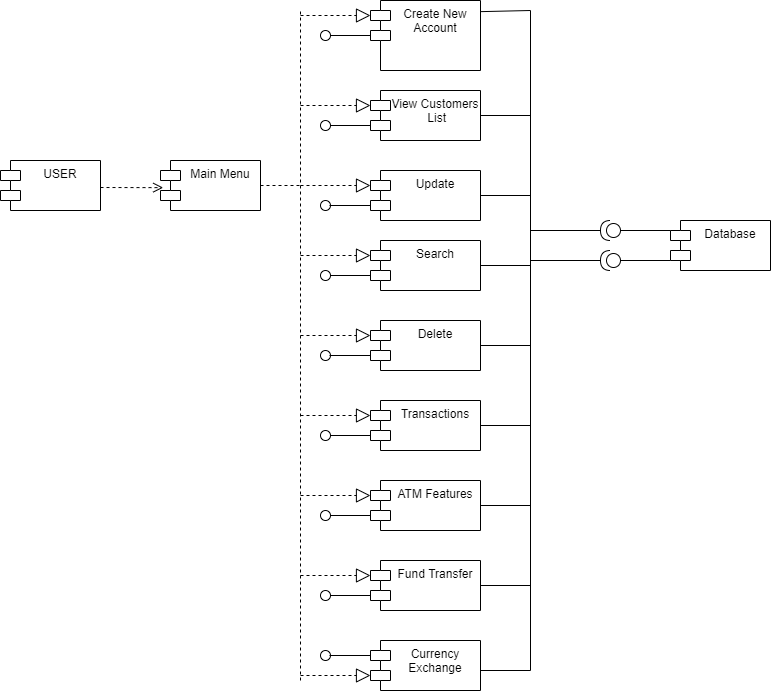

The diagram above was exported from draw.io. Its source (the exported page's mxGraphModel, read from the mxfile embedded in the PNG):
<mxGraphModel dx="1550" dy="786" grid="1" gridSize="10" guides="1" tooltips="1" connect="1" arrows="1" fold="1" page="1" pageScale="1" pageWidth="827" pageHeight="1169" math="0" shadow="0">
  <root>
    <mxCell id="LzUkdiCe9KMeIxlIFnyi-0" />
    <mxCell id="LzUkdiCe9KMeIxlIFnyi-1" parent="LzUkdiCe9KMeIxlIFnyi-0" />
    <mxCell id="swexnOH-74OsbyN1JHZA-0" value="USER" style="shape=module;align=left;spacingLeft=20;align=center;verticalAlign=top;" parent="LzUkdiCe9KMeIxlIFnyi-1" vertex="1">
      <mxGeometry x="10" y="250" width="100" height="50" as="geometry" />
    </mxCell>
    <mxCell id="swexnOH-74OsbyN1JHZA-1" value="Main Menu" style="shape=module;align=left;spacingLeft=20;align=center;verticalAlign=top;" parent="LzUkdiCe9KMeIxlIFnyi-1" vertex="1">
      <mxGeometry x="170" y="250" width="100" height="50" as="geometry" />
    </mxCell>
    <mxCell id="swexnOH-74OsbyN1JHZA-2" value="Update" style="shape=module;align=left;spacingLeft=20;align=center;verticalAlign=top;" parent="LzUkdiCe9KMeIxlIFnyi-1" vertex="1">
      <mxGeometry x="380" y="260" width="110" height="50" as="geometry" />
    </mxCell>
    <mxCell id="swexnOH-74OsbyN1JHZA-3" value="View Customers&#10; List" style="shape=module;align=left;spacingLeft=20;align=center;verticalAlign=top;" parent="LzUkdiCe9KMeIxlIFnyi-1" vertex="1">
      <mxGeometry x="380" y="180" width="110" height="50" as="geometry" />
    </mxCell>
    <mxCell id="swexnOH-74OsbyN1JHZA-4" value="Create New&#10;Account" style="shape=module;align=left;spacingLeft=20;align=center;verticalAlign=top;" parent="LzUkdiCe9KMeIxlIFnyi-1" vertex="1">
      <mxGeometry x="380" y="90" width="110" height="70" as="geometry" />
    </mxCell>
    <mxCell id="3StJ23jgiGWo3m18tYGU-0" value="Search" style="shape=module;align=left;spacingLeft=20;align=center;verticalAlign=top;" parent="LzUkdiCe9KMeIxlIFnyi-1" vertex="1">
      <mxGeometry x="380" y="330" width="110" height="50" as="geometry" />
    </mxCell>
    <mxCell id="3StJ23jgiGWo3m18tYGU-1" value="Delete" style="shape=module;align=left;spacingLeft=20;align=center;verticalAlign=top;" parent="LzUkdiCe9KMeIxlIFnyi-1" vertex="1">
      <mxGeometry x="380" y="410" width="110" height="50" as="geometry" />
    </mxCell>
    <mxCell id="UWSoofVia4h9M4vwItt1-0" value="Transactions" style="shape=module;align=left;spacingLeft=20;align=center;verticalAlign=top;" parent="LzUkdiCe9KMeIxlIFnyi-1" vertex="1">
      <mxGeometry x="380" y="490" width="110" height="50" as="geometry" />
    </mxCell>
    <mxCell id="UWSoofVia4h9M4vwItt1-1" value="ATM Features" style="shape=module;align=left;spacingLeft=20;align=center;verticalAlign=top;" parent="LzUkdiCe9KMeIxlIFnyi-1" vertex="1">
      <mxGeometry x="380" y="570" width="110" height="50" as="geometry" />
    </mxCell>
    <mxCell id="UWSoofVia4h9M4vwItt1-8" value="" style="endArrow=none;dashed=1;html=1;exitX=1;exitY=0.5;exitDx=0;exitDy=0;" parent="LzUkdiCe9KMeIxlIFnyi-1" source="swexnOH-74OsbyN1JHZA-1" edge="1">
      <mxGeometry width="50" height="50" relative="1" as="geometry">
        <mxPoint x="390" y="430" as="sourcePoint" />
        <mxPoint x="310" y="275" as="targetPoint" />
      </mxGeometry>
    </mxCell>
    <mxCell id="UWSoofVia4h9M4vwItt1-9" value="" style="endArrow=none;dashed=1;html=1;" parent="LzUkdiCe9KMeIxlIFnyi-1" edge="1">
      <mxGeometry width="50" height="50" relative="1" as="geometry">
        <mxPoint x="310" y="770" as="sourcePoint" />
        <mxPoint x="310" y="100" as="targetPoint" />
      </mxGeometry>
    </mxCell>
    <mxCell id="UWSoofVia4h9M4vwItt1-10" value="" style="endArrow=block;dashed=1;endFill=0;endSize=12;html=1;entryX=0;entryY=0;entryDx=0;entryDy=15;entryPerimeter=0;" parent="LzUkdiCe9KMeIxlIFnyi-1" target="swexnOH-74OsbyN1JHZA-4" edge="1">
      <mxGeometry width="160" relative="1" as="geometry">
        <mxPoint x="310" y="105" as="sourcePoint" />
        <mxPoint x="490" y="400" as="targetPoint" />
      </mxGeometry>
    </mxCell>
    <mxCell id="UWSoofVia4h9M4vwItt1-11" value="" style="endArrow=block;dashed=1;endFill=0;endSize=12;html=1;entryX=0;entryY=0;entryDx=0;entryDy=15;entryPerimeter=0;" parent="LzUkdiCe9KMeIxlIFnyi-1" target="UWSoofVia4h9M4vwItt1-0" edge="1">
      <mxGeometry width="160" relative="1" as="geometry">
        <mxPoint x="310" y="505" as="sourcePoint" />
        <mxPoint x="490" y="400" as="targetPoint" />
      </mxGeometry>
    </mxCell>
    <mxCell id="UWSoofVia4h9M4vwItt1-12" value="" style="endArrow=block;dashed=1;endFill=0;endSize=12;html=1;" parent="LzUkdiCe9KMeIxlIFnyi-1" edge="1">
      <mxGeometry width="160" relative="1" as="geometry">
        <mxPoint x="310" y="425" as="sourcePoint" />
        <mxPoint x="380" y="425" as="targetPoint" />
      </mxGeometry>
    </mxCell>
    <mxCell id="UWSoofVia4h9M4vwItt1-13" value="" style="endArrow=block;dashed=1;endFill=0;endSize=12;html=1;entryX=0;entryY=0;entryDx=0;entryDy=15;entryPerimeter=0;" parent="LzUkdiCe9KMeIxlIFnyi-1" target="3StJ23jgiGWo3m18tYGU-0" edge="1">
      <mxGeometry width="160" relative="1" as="geometry">
        <mxPoint x="310" y="345" as="sourcePoint" />
        <mxPoint x="370" y="350" as="targetPoint" />
      </mxGeometry>
    </mxCell>
    <mxCell id="UWSoofVia4h9M4vwItt1-14" value="" style="endArrow=block;dashed=1;endFill=0;endSize=12;html=1;entryX=0;entryY=0;entryDx=0;entryDy=15;entryPerimeter=0;" parent="LzUkdiCe9KMeIxlIFnyi-1" target="swexnOH-74OsbyN1JHZA-2" edge="1">
      <mxGeometry width="160" relative="1" as="geometry">
        <mxPoint x="310" y="275" as="sourcePoint" />
        <mxPoint x="490" y="400" as="targetPoint" />
      </mxGeometry>
    </mxCell>
    <mxCell id="UWSoofVia4h9M4vwItt1-15" value="" style="endArrow=block;dashed=1;endFill=0;endSize=12;html=1;entryX=0;entryY=0;entryDx=0;entryDy=15;entryPerimeter=0;" parent="LzUkdiCe9KMeIxlIFnyi-1" target="swexnOH-74OsbyN1JHZA-3" edge="1">
      <mxGeometry width="160" relative="1" as="geometry">
        <mxPoint x="310" y="195" as="sourcePoint" />
        <mxPoint x="490" y="400" as="targetPoint" />
      </mxGeometry>
    </mxCell>
    <mxCell id="UWSoofVia4h9M4vwItt1-16" value="" style="endArrow=block;dashed=1;endFill=0;endSize=12;html=1;entryX=0;entryY=0;entryDx=0;entryDy=15;entryPerimeter=0;" parent="LzUkdiCe9KMeIxlIFnyi-1" target="UWSoofVia4h9M4vwItt1-1" edge="1">
      <mxGeometry width="160" relative="1" as="geometry">
        <mxPoint x="310" y="585" as="sourcePoint" />
        <mxPoint x="490" y="400" as="targetPoint" />
      </mxGeometry>
    </mxCell>
    <mxCell id="UWSoofVia4h9M4vwItt1-17" value="" style="endArrow=none;html=1;" parent="LzUkdiCe9KMeIxlIFnyi-1" edge="1">
      <mxGeometry width="50" height="50" relative="1" as="geometry">
        <mxPoint x="540" y="760" as="sourcePoint" />
        <mxPoint x="540" y="100" as="targetPoint" />
      </mxGeometry>
    </mxCell>
    <mxCell id="UWSoofVia4h9M4vwItt1-18" value="" style="endArrow=none;html=1;entryX=1;entryY=0.5;entryDx=0;entryDy=0;" parent="LzUkdiCe9KMeIxlIFnyi-1" target="swexnOH-74OsbyN1JHZA-2" edge="1">
      <mxGeometry width="50" height="50" relative="1" as="geometry">
        <mxPoint x="540" y="285" as="sourcePoint" />
        <mxPoint x="440" y="380" as="targetPoint" />
      </mxGeometry>
    </mxCell>
    <mxCell id="UWSoofVia4h9M4vwItt1-19" value="" style="endArrow=none;html=1;entryX=1;entryY=0.5;entryDx=0;entryDy=0;" parent="LzUkdiCe9KMeIxlIFnyi-1" target="swexnOH-74OsbyN1JHZA-3" edge="1">
      <mxGeometry width="50" height="50" relative="1" as="geometry">
        <mxPoint x="540" y="205" as="sourcePoint" />
        <mxPoint x="440" y="380" as="targetPoint" />
      </mxGeometry>
    </mxCell>
    <mxCell id="UWSoofVia4h9M4vwItt1-20" value="" style="endArrow=none;html=1;exitX=1.005;exitY=0.159;exitDx=0;exitDy=0;exitPerimeter=0;" parent="LzUkdiCe9KMeIxlIFnyi-1" source="swexnOH-74OsbyN1JHZA-4" edge="1">
      <mxGeometry width="50" height="50" relative="1" as="geometry">
        <mxPoint x="390" y="430" as="sourcePoint" />
        <mxPoint x="540" y="100" as="targetPoint" />
      </mxGeometry>
    </mxCell>
    <mxCell id="UWSoofVia4h9M4vwItt1-23" value="" style="endArrow=none;html=1;entryX=1;entryY=0.5;entryDx=0;entryDy=0;" parent="LzUkdiCe9KMeIxlIFnyi-1" target="3StJ23jgiGWo3m18tYGU-0" edge="1">
      <mxGeometry width="50" height="50" relative="1" as="geometry">
        <mxPoint x="540" y="355" as="sourcePoint" />
        <mxPoint x="440" y="380" as="targetPoint" />
      </mxGeometry>
    </mxCell>
    <mxCell id="UWSoofVia4h9M4vwItt1-24" value="" style="endArrow=none;html=1;entryX=1;entryY=0.5;entryDx=0;entryDy=0;" parent="LzUkdiCe9KMeIxlIFnyi-1" target="UWSoofVia4h9M4vwItt1-1" edge="1">
      <mxGeometry width="50" height="50" relative="1" as="geometry">
        <mxPoint x="540" y="595" as="sourcePoint" />
        <mxPoint x="440" y="380" as="targetPoint" />
      </mxGeometry>
    </mxCell>
    <mxCell id="UWSoofVia4h9M4vwItt1-25" value="" style="endArrow=none;html=1;entryX=1;entryY=0.5;entryDx=0;entryDy=0;" parent="LzUkdiCe9KMeIxlIFnyi-1" target="UWSoofVia4h9M4vwItt1-0" edge="1">
      <mxGeometry width="50" height="50" relative="1" as="geometry">
        <mxPoint x="540" y="515" as="sourcePoint" />
        <mxPoint x="440" y="380" as="targetPoint" />
      </mxGeometry>
    </mxCell>
    <mxCell id="UWSoofVia4h9M4vwItt1-26" value="" style="endArrow=none;html=1;entryX=1;entryY=0.5;entryDx=0;entryDy=0;" parent="LzUkdiCe9KMeIxlIFnyi-1" target="3StJ23jgiGWo3m18tYGU-1" edge="1">
      <mxGeometry width="50" height="50" relative="1" as="geometry">
        <mxPoint x="540" y="435" as="sourcePoint" />
        <mxPoint x="440" y="380" as="targetPoint" />
      </mxGeometry>
    </mxCell>
    <mxCell id="UWSoofVia4h9M4vwItt1-28" value="Database" style="shape=module;align=left;spacingLeft=20;align=center;verticalAlign=top;" parent="LzUkdiCe9KMeIxlIFnyi-1" vertex="1">
      <mxGeometry x="680" y="310" width="100" height="50" as="geometry" />
    </mxCell>
    <mxCell id="UWSoofVia4h9M4vwItt1-29" value="" style="shape=providedRequiredInterface;html=1;verticalLabelPosition=bottom;direction=west;" parent="LzUkdiCe9KMeIxlIFnyi-1" vertex="1">
      <mxGeometry x="610" y="310" width="20" height="20" as="geometry" />
    </mxCell>
    <mxCell id="UWSoofVia4h9M4vwItt1-30" value="" style="endArrow=none;html=1;entryX=1;entryY=0.5;entryDx=0;entryDy=0;entryPerimeter=0;" parent="LzUkdiCe9KMeIxlIFnyi-1" target="UWSoofVia4h9M4vwItt1-29" edge="1">
      <mxGeometry width="50" height="50" relative="1" as="geometry">
        <mxPoint x="540" y="320" as="sourcePoint" />
        <mxPoint x="440" y="380" as="targetPoint" />
      </mxGeometry>
    </mxCell>
    <mxCell id="UWSoofVia4h9M4vwItt1-31" value="" style="endArrow=none;html=1;exitX=0;exitY=0.5;exitDx=0;exitDy=0;exitPerimeter=0;" parent="LzUkdiCe9KMeIxlIFnyi-1" source="UWSoofVia4h9M4vwItt1-29" edge="1">
      <mxGeometry width="50" height="50" relative="1" as="geometry">
        <mxPoint x="390" y="430" as="sourcePoint" />
        <mxPoint x="680" y="320" as="targetPoint" />
      </mxGeometry>
    </mxCell>
    <mxCell id="UWSoofVia4h9M4vwItt1-33" value="" style="shape=providedRequiredInterface;html=1;verticalLabelPosition=bottom;direction=west;" parent="LzUkdiCe9KMeIxlIFnyi-1" vertex="1">
      <mxGeometry x="610" y="340" width="20" height="20" as="geometry" />
    </mxCell>
    <mxCell id="UWSoofVia4h9M4vwItt1-34" value="" style="endArrow=none;html=1;entryX=1;entryY=0.5;entryDx=0;entryDy=0;entryPerimeter=0;" parent="LzUkdiCe9KMeIxlIFnyi-1" target="UWSoofVia4h9M4vwItt1-33" edge="1">
      <mxGeometry width="50" height="50" relative="1" as="geometry">
        <mxPoint x="540" y="350" as="sourcePoint" />
        <mxPoint x="440" y="380" as="targetPoint" />
      </mxGeometry>
    </mxCell>
    <mxCell id="UWSoofVia4h9M4vwItt1-35" value="" style="endArrow=none;html=1;exitX=0;exitY=0.5;exitDx=0;exitDy=0;exitPerimeter=0;" parent="LzUkdiCe9KMeIxlIFnyi-1" source="UWSoofVia4h9M4vwItt1-33" edge="1">
      <mxGeometry width="50" height="50" relative="1" as="geometry">
        <mxPoint x="390" y="430" as="sourcePoint" />
        <mxPoint x="680" y="350" as="targetPoint" />
      </mxGeometry>
    </mxCell>
    <mxCell id="UWSoofVia4h9M4vwItt1-40" value="" style="ellipse;fillColor=#ffffff;strokeColor=#000000;" parent="LzUkdiCe9KMeIxlIFnyi-1" vertex="1">
      <mxGeometry x="330" y="210" width="10" height="10" as="geometry" />
    </mxCell>
    <mxCell id="UWSoofVia4h9M4vwItt1-41" value="" style="ellipse;fillColor=#ffffff;strokeColor=#000000;" parent="LzUkdiCe9KMeIxlIFnyi-1" vertex="1">
      <mxGeometry x="330" y="120" width="10" height="10" as="geometry" />
    </mxCell>
    <mxCell id="UWSoofVia4h9M4vwItt1-42" value="" style="ellipse;fillColor=#ffffff;strokeColor=#000000;" parent="LzUkdiCe9KMeIxlIFnyi-1" vertex="1">
      <mxGeometry x="330" y="290" width="10" height="10" as="geometry" />
    </mxCell>
    <mxCell id="UWSoofVia4h9M4vwItt1-43" value="" style="ellipse;fillColor=#ffffff;strokeColor=#000000;" parent="LzUkdiCe9KMeIxlIFnyi-1" vertex="1">
      <mxGeometry x="330" y="360" width="10" height="10" as="geometry" />
    </mxCell>
    <mxCell id="UWSoofVia4h9M4vwItt1-44" value="" style="ellipse;fillColor=#ffffff;strokeColor=#000000;" parent="LzUkdiCe9KMeIxlIFnyi-1" vertex="1">
      <mxGeometry x="330" y="520" width="10" height="10" as="geometry" />
    </mxCell>
    <mxCell id="UWSoofVia4h9M4vwItt1-45" value="" style="ellipse;fillColor=#ffffff;strokeColor=#000000;" parent="LzUkdiCe9KMeIxlIFnyi-1" vertex="1">
      <mxGeometry x="330" y="440" width="10" height="10" as="geometry" />
    </mxCell>
    <mxCell id="UWSoofVia4h9M4vwItt1-47" value="" style="endArrow=none;html=1;exitX=1;exitY=0.5;exitDx=0;exitDy=0;entryX=0;entryY=0;entryDx=0;entryDy=35;entryPerimeter=0;" parent="LzUkdiCe9KMeIxlIFnyi-1" source="UWSoofVia4h9M4vwItt1-56" target="UWSoofVia4h9M4vwItt1-1" edge="1">
      <mxGeometry width="50" height="50" relative="1" as="geometry">
        <mxPoint x="390" y="430" as="sourcePoint" />
        <mxPoint x="440" y="380" as="targetPoint" />
      </mxGeometry>
    </mxCell>
    <mxCell id="UWSoofVia4h9M4vwItt1-48" value="" style="endArrow=none;html=1;exitX=1;exitY=0.5;exitDx=0;exitDy=0;entryX=0;entryY=0;entryDx=0;entryDy=35;entryPerimeter=0;" parent="LzUkdiCe9KMeIxlIFnyi-1" source="UWSoofVia4h9M4vwItt1-44" target="UWSoofVia4h9M4vwItt1-0" edge="1">
      <mxGeometry width="50" height="50" relative="1" as="geometry">
        <mxPoint x="390" y="430" as="sourcePoint" />
        <mxPoint x="440" y="380" as="targetPoint" />
      </mxGeometry>
    </mxCell>
    <mxCell id="UWSoofVia4h9M4vwItt1-49" value="" style="endArrow=none;html=1;entryX=0;entryY=0;entryDx=0;entryDy=35;entryPerimeter=0;" parent="LzUkdiCe9KMeIxlIFnyi-1" target="3StJ23jgiGWo3m18tYGU-1" edge="1">
      <mxGeometry width="50" height="50" relative="1" as="geometry">
        <mxPoint x="339" y="445" as="sourcePoint" />
        <mxPoint x="440" y="380" as="targetPoint" />
      </mxGeometry>
    </mxCell>
    <mxCell id="UWSoofVia4h9M4vwItt1-50" value="" style="endArrow=none;html=1;exitX=1;exitY=0.5;exitDx=0;exitDy=0;entryX=0;entryY=0;entryDx=0;entryDy=35;entryPerimeter=0;" parent="LzUkdiCe9KMeIxlIFnyi-1" source="UWSoofVia4h9M4vwItt1-43" target="3StJ23jgiGWo3m18tYGU-0" edge="1">
      <mxGeometry width="50" height="50" relative="1" as="geometry">
        <mxPoint x="390" y="430" as="sourcePoint" />
        <mxPoint x="440" y="380" as="targetPoint" />
      </mxGeometry>
    </mxCell>
    <mxCell id="UWSoofVia4h9M4vwItt1-51" value="" style="endArrow=none;html=1;entryX=0;entryY=0;entryDx=0;entryDy=35;entryPerimeter=0;" parent="LzUkdiCe9KMeIxlIFnyi-1" target="swexnOH-74OsbyN1JHZA-2" edge="1">
      <mxGeometry width="50" height="50" relative="1" as="geometry">
        <mxPoint x="339" y="295" as="sourcePoint" />
        <mxPoint x="440" y="380" as="targetPoint" />
      </mxGeometry>
    </mxCell>
    <mxCell id="UWSoofVia4h9M4vwItt1-52" value="" style="endArrow=none;html=1;exitX=1;exitY=0.5;exitDx=0;exitDy=0;entryX=0;entryY=0;entryDx=0;entryDy=35;entryPerimeter=0;" parent="LzUkdiCe9KMeIxlIFnyi-1" source="UWSoofVia4h9M4vwItt1-41" target="swexnOH-74OsbyN1JHZA-4" edge="1">
      <mxGeometry width="50" height="50" relative="1" as="geometry">
        <mxPoint x="390" y="430" as="sourcePoint" />
        <mxPoint x="440" y="380" as="targetPoint" />
      </mxGeometry>
    </mxCell>
    <mxCell id="UWSoofVia4h9M4vwItt1-55" value="" style="endArrow=none;html=1;exitX=1;exitY=0.5;exitDx=0;exitDy=0;entryX=0;entryY=0;entryDx=0;entryDy=35;entryPerimeter=0;" parent="LzUkdiCe9KMeIxlIFnyi-1" source="UWSoofVia4h9M4vwItt1-40" target="swexnOH-74OsbyN1JHZA-3" edge="1">
      <mxGeometry width="50" height="50" relative="1" as="geometry">
        <mxPoint x="360" y="145" as="sourcePoint" />
        <mxPoint x="400" y="145" as="targetPoint" />
        <Array as="points" />
      </mxGeometry>
    </mxCell>
    <mxCell id="UWSoofVia4h9M4vwItt1-56" value="" style="ellipse;fillColor=#ffffff;strokeColor=#000000;" parent="LzUkdiCe9KMeIxlIFnyi-1" vertex="1">
      <mxGeometry x="330" y="600" width="10" height="10" as="geometry" />
    </mxCell>
    <mxCell id="UWSoofVia4h9M4vwItt1-57" value="" style="endArrow=open;startArrow=none;endFill=0;startFill=0;endSize=8;html=1;verticalAlign=bottom;dashed=1;labelBackgroundColor=none;entryX=0.027;entryY=0.543;entryDx=0;entryDy=0;entryPerimeter=0;" parent="LzUkdiCe9KMeIxlIFnyi-1" target="swexnOH-74OsbyN1JHZA-1" edge="1">
      <mxGeometry width="160" relative="1" as="geometry">
        <mxPoint x="110" y="277" as="sourcePoint" />
        <mxPoint x="230" y="354.5" as="targetPoint" />
      </mxGeometry>
    </mxCell>
    <mxCell id="uWKe0AOHW7hnRadZczTd-0" value="Fund Transfer" style="shape=module;align=left;spacingLeft=20;align=center;verticalAlign=top;" vertex="1" parent="LzUkdiCe9KMeIxlIFnyi-1">
      <mxGeometry x="380" y="650" width="110" height="50" as="geometry" />
    </mxCell>
    <mxCell id="uWKe0AOHW7hnRadZczTd-1" value="Currency &#10;Exchange" style="shape=module;align=left;spacingLeft=20;align=center;verticalAlign=top;" vertex="1" parent="LzUkdiCe9KMeIxlIFnyi-1">
      <mxGeometry x="380" y="730" width="110" height="50" as="geometry" />
    </mxCell>
    <mxCell id="uWKe0AOHW7hnRadZczTd-3" value="" style="endArrow=block;dashed=1;endFill=0;endSize=12;html=1;entryX=0;entryY=0;entryDx=0;entryDy=15;entryPerimeter=0;" edge="1" parent="LzUkdiCe9KMeIxlIFnyi-1" target="uWKe0AOHW7hnRadZczTd-0">
      <mxGeometry width="160" relative="1" as="geometry">
        <mxPoint x="310" y="665" as="sourcePoint" />
        <mxPoint x="390" y="595" as="targetPoint" />
      </mxGeometry>
    </mxCell>
    <mxCell id="uWKe0AOHW7hnRadZczTd-4" value="" style="endArrow=block;dashed=1;endFill=0;endSize=12;html=1;entryX=0;entryY=0;entryDx=0;entryDy=35;entryPerimeter=0;" edge="1" parent="LzUkdiCe9KMeIxlIFnyi-1" target="uWKe0AOHW7hnRadZczTd-1">
      <mxGeometry width="160" relative="1" as="geometry">
        <mxPoint x="310" y="765" as="sourcePoint" />
        <mxPoint x="400" y="605" as="targetPoint" />
      </mxGeometry>
    </mxCell>
    <mxCell id="uWKe0AOHW7hnRadZczTd-5" value="" style="endArrow=none;html=1;entryX=0;entryY=0;entryDx=0;entryDy=35;entryPerimeter=0;" edge="1" parent="LzUkdiCe9KMeIxlIFnyi-1" target="uWKe0AOHW7hnRadZczTd-0">
      <mxGeometry width="50" height="50" relative="1" as="geometry">
        <mxPoint x="330" y="685" as="sourcePoint" />
        <mxPoint x="390" y="615" as="targetPoint" />
      </mxGeometry>
    </mxCell>
    <mxCell id="uWKe0AOHW7hnRadZczTd-6" value="" style="ellipse;fillColor=#ffffff;strokeColor=#000000;" vertex="1" parent="LzUkdiCe9KMeIxlIFnyi-1">
      <mxGeometry x="330" y="680" width="10" height="10" as="geometry" />
    </mxCell>
    <mxCell id="uWKe0AOHW7hnRadZczTd-7" value="" style="ellipse;fillColor=#ffffff;strokeColor=#000000;" vertex="1" parent="LzUkdiCe9KMeIxlIFnyi-1">
      <mxGeometry x="330" y="740" width="10" height="10" as="geometry" />
    </mxCell>
    <mxCell id="uWKe0AOHW7hnRadZczTd-8" value="" style="endArrow=none;html=1;entryX=0;entryY=0;entryDx=0;entryDy=15;entryPerimeter=0;" edge="1" parent="LzUkdiCe9KMeIxlIFnyi-1" target="uWKe0AOHW7hnRadZczTd-1">
      <mxGeometry width="50" height="50" relative="1" as="geometry">
        <mxPoint x="339" y="745" as="sourcePoint" />
        <mxPoint x="390" y="695" as="targetPoint" />
      </mxGeometry>
    </mxCell>
    <mxCell id="1o8nYV0d6Pz-i5oMcwYy-0" value="" style="endArrow=none;html=1;entryX=1;entryY=0.5;entryDx=0;entryDy=0;" edge="1" parent="LzUkdiCe9KMeIxlIFnyi-1" target="uWKe0AOHW7hnRadZczTd-0">
      <mxGeometry width="50" height="50" relative="1" as="geometry">
        <mxPoint x="540" y="675" as="sourcePoint" />
        <mxPoint x="500" y="605" as="targetPoint" />
      </mxGeometry>
    </mxCell>
    <mxCell id="1o8nYV0d6Pz-i5oMcwYy-1" value="" style="endArrow=none;html=1;" edge="1" parent="LzUkdiCe9KMeIxlIFnyi-1">
      <mxGeometry width="50" height="50" relative="1" as="geometry">
        <mxPoint x="540" y="760" as="sourcePoint" />
        <mxPoint x="490" y="760" as="targetPoint" />
      </mxGeometry>
    </mxCell>
  </root>
</mxGraphModel>